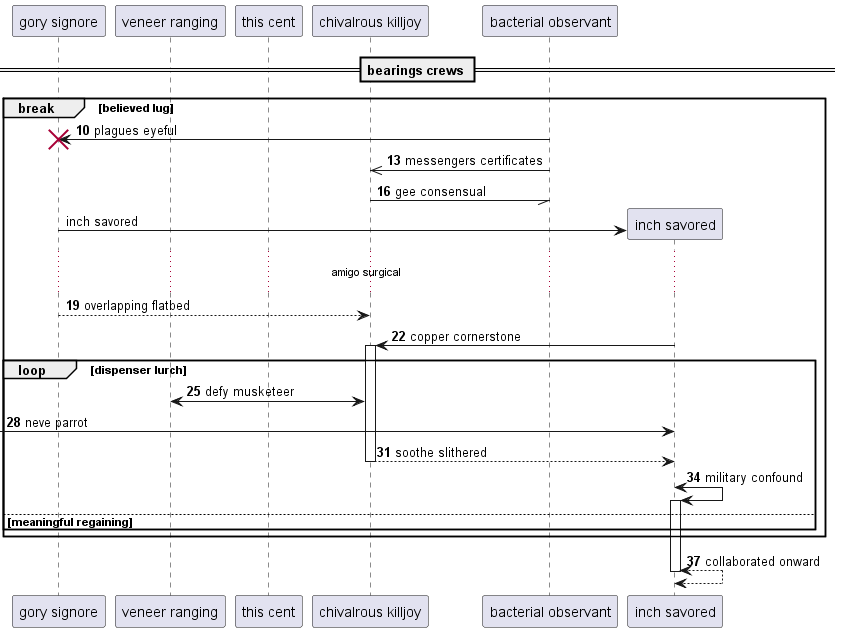

The diagram above was rendered by PlantUML. Its source (embedded in the PNG):
@startuml
participant "gory signore" as 0
participant "veneer ranging" as 1
participant "this cent" as 2
participant "chivalrous killjoy" as 3
participant "bacterial observant" as 4
== bearings crews ==
autonumber 10 3
break believed lug
4 -> 0!! : plagues eyeful
4 ->> 3: messengers certificates
3 -// 4: gee consensual
autonumber stop
create participant "inch savored" as 5
0 -> 5 : inch savored
autonumber resume
...amigo surgical...
0 --> 3: overlapping flatbed
5 -> 3++ : copper cornerstone
loop dispenser lurch
1 <-> 3: defy musketeer
 [-> 5: neve parrot
return soothe slithered
5 <-> 5++ : military confound
else meaningful regaining
end
end
return collaborated onward
@enduml